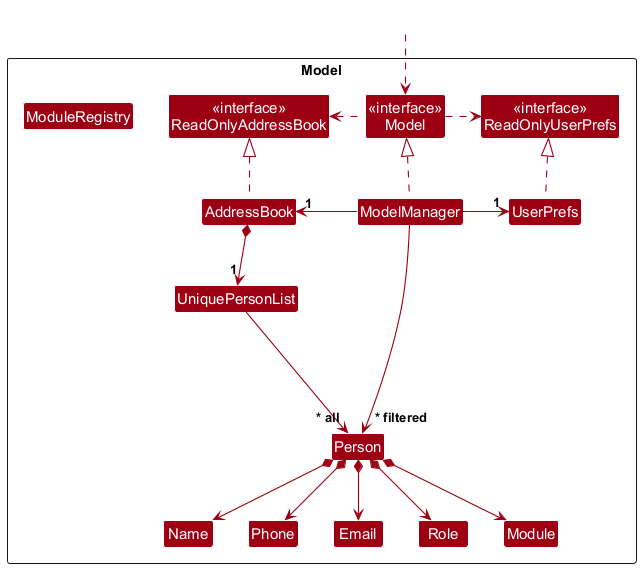

The diagram above was rendered by PlantUML. Its source (embedded in the PNG):
@startuml
!include style.puml
skinparam arrowThickness 1.1
skinparam arrowColor MODEL_COLOR
skinparam classBackgroundColor MODEL_COLOR

Package Model as ModelPackage <<Rectangle>>{
Class "<<interface>>\nReadOnlyAddressBook" as ReadOnlyAddressBook
Class "<<interface>>\nReadOnlyUserPrefs" as ReadOnlyUserPrefs
Class "<<interface>>\nModel" as Model
Class AddressBook
Class ModelManager
Class UserPrefs

Class UniquePersonList
Class Person
Class Email
Class Name
Class Phone
class Role
Class ModuleRegistry
Class Module

Class I #FFFFFF
}

Class HiddenOutside #FFFFFF
HiddenOutside ..> Model

AddressBook .up.|> ReadOnlyAddressBook

ModelManager .up.|> Model
Model .right.> ReadOnlyUserPrefs
Model .left.> ReadOnlyAddressBook
ModelManager -left-> "1" AddressBook
ModelManager -right-> "1" UserPrefs
UserPrefs .up.|> ReadOnlyUserPrefs

AddressBook *--> "1" UniquePersonList
UniquePersonList --> "~* all" Person
Person *--> Name
Person *--> Phone
Person *--> Email
Person *--> Role
Person *--> Module

Person -[hidden]up--> I
UniquePersonList -[hidden]right-> I

Name -[hidden]right-> Phone
Phone -[hidden]right-> Email

ModelManager --> "~* filtered" Person
@enduml